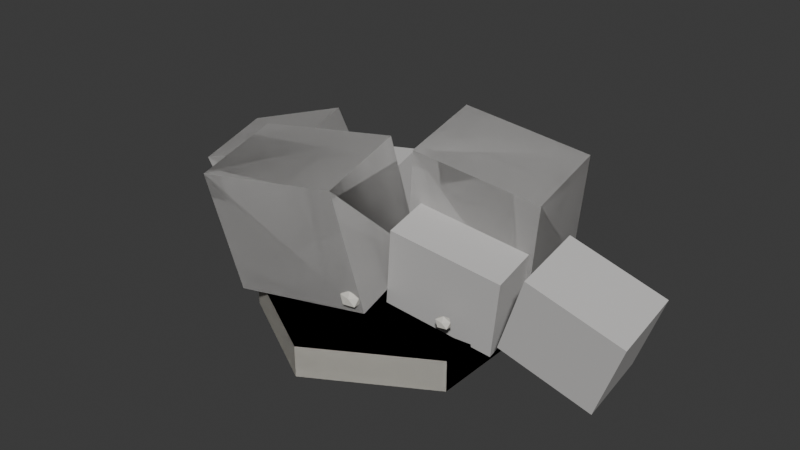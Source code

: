 # Source: COASTAL_ROCK_CLUSTER_001_v001.blend  (saved by Blender 4.2.68; exported with 4.5.12 LTS)
import bpy
from mathutils import Matrix  # noqa: F401  (used for matrix-valued properties, if any)

bpy.ops.wm.read_factory_settings(use_empty=True)
scene = bpy.context.scene
scene.name = 'Scene'

# ---- collections
col_coastal_rock_cluster_001 = bpy.data.collections.new('COASTAL_ROCK_CLUSTER_001'); scene.collection.children.link(col_coastal_rock_cluster_001)
col_lod_close = bpy.data.collections.new('LOD_CLOSE'); col_coastal_rock_cluster_001.children.link(col_lod_close)
col_lod_gameplay = bpy.data.collections.new('LOD_GAMEPLAY'); col_coastal_rock_cluster_001.children.link(col_lod_gameplay)
col_lod_map = bpy.data.collections.new('LOD_MAP'); col_coastal_rock_cluster_001.children.link(col_lod_map)

# ---- materials (node trees are filled in below, after node groups)
mat_coastal_rock_cluster_001_material_edge = bpy.data.materials.new('COASTAL_ROCK_CLUSTER_001_MATERIAL_EDGE')
mat_coastal_rock_cluster_001_material_edge.diffuse_color = (0.7, 0.68, 0.62, 1.0)
mat_coastal_rock_cluster_001_material_edge.roughness = 0.92
mat_coastal_rock_cluster_001_material_stone = bpy.data.materials.new('COASTAL_ROCK_CLUSTER_001_MATERIAL_STONE')
mat_coastal_rock_cluster_001_material_stone.diffuse_color = (0.58, 0.57, 0.56, 1.0)
mat_coastal_rock_cluster_001_material_stone.roughness = 0.92

# ---- material node trees

# ---- world
world_world = bpy.data.worlds.new('World'); scene.world = world_world
world_world.use_nodes = True; world_world.node_tree.nodes.clear()
_N = world_world.node_tree.nodes; _L = world_world.node_tree.links
n0 = _N.new('ShaderNodeOutputWorld'); n0.name = 'World Output'; n0.location = (300, 300)
n1 = _N.new('ShaderNodeBackground'); n1.name = 'Background'; n1.location = (10, 300)
n1.inputs[0].default_value = (0.05088, 0.05088, 0.05088, 1.0)
_L.new(n1.outputs[0], n0.inputs[0])
n0.is_active_output = True
world_world.color = (0.05088, 0.05088, 0.05088)
world_world.sun_shadow_jitter_overblur = 0.0

# ---- meshes
me_coastal_rock_cluster_001_lod_close_ground_socket_mesh = bpy.data.meshes.new('COASTAL_ROCK_CLUSTER_001_LOD_CLOSE_GROUND_SOCKET_MESH')
me_coastal_rock_cluster_001_lod_close_ground_socket_mesh.from_pydata([(0.0, 0.34, -0.04), (0.0, 0.34, 0.04), (0.2944, 0.17, -0.04), (0.2944, 0.17, 0.04), (0.2944, -0.17, -0.04), (0.2944, -0.17, 0.04), (0.0, -0.34, -0.04), (0.0, -0.34, 0.04), (-0.2944, -0.17, -0.04), (-0.2944, -0.17, 0.04), (-0.2944, 0.17, -0.04), (-0.2944, 0.17, 0.04)], [], [(0, 1, 3, 2), (2, 3, 5, 4), (4, 5, 7, 6), (6, 7, 9, 8), (3, 1, 11, 9, 7, 5), (8, 9, 11, 10), (10, 11, 1, 0), (0, 2, 4, 6, 8, 10)])
_uv = me_coastal_rock_cluster_001_lod_close_ground_socket_mesh.uv_layers.new(name='UVMap')
_uv.uv.foreach_set('vector', [1.0, 0.5, 1.0, 1.0, 0.8333, 1.0, 0.8333, 0.5, 0.8333, 0.5, 0.8333, 1.0, 0.6667, 1.0, 0.6667, 0.5, 0.6667, 0.5, 0.6667, 1.0, 0.5, 1.0, 0.5, 0.5, 0.5, 0.5, 0.5, 1.0, 0.3333, 1.0, 0.3333, 0.5, 0.4578, 0.37, 0.25, 0.49, 0.04215, 0.37, 0.04215, 0.13, 0.25, 0.01, 0.4578, 0.13, 0.3333, 0.5, 0.3333, 1.0, 0.1667, 1.0, 0.1667, 0.5, 0.1667, 0.5, 0.1667, 1.0, -8.941e-08, 1.0, -8.941e-08, 0.5, 0.75, 0.49, 0.9578, 0.37, 0.9578, 0.13, 0.75, 0.01, 0.5422, 0.13, 0.5422, 0.37])
me_coastal_rock_cluster_001_lod_close_ground_socket_mesh.materials.append(mat_coastal_rock_cluster_001_material_edge)
me_coastal_rock_cluster_001_lod_close_ground_socket_mesh.update()
me_coastal_rock_cluster_001_lod_close_core_001_mesh = bpy.data.meshes.new('COASTAL_ROCK_CLUSTER_001_LOD_CLOSE_CORE_001_MESH')
me_coastal_rock_cluster_001_lod_close_core_001_mesh.from_pydata([(-0.5, -0.5, -0.5), (-0.5, -0.5, 0.5), (-0.5, 0.5, -0.5), (-0.5, 0.5, 0.5), (0.5, -0.5, -0.5), (0.5, -0.5, 0.5), (0.5, 0.5, -0.5), (0.5, 0.5, 0.5)], [], [(0, 1, 3, 2), (2, 3, 7, 6), (6, 7, 5, 4), (4, 5, 1, 0), (2, 6, 4, 0), (7, 3, 1, 5)])
_uv = me_coastal_rock_cluster_001_lod_close_core_001_mesh.uv_layers.new(name='UVMap')
_uv.uv.foreach_set('vector', [0.375, 0.0, 0.625, 0.0, 0.625, 0.25, 0.375, 0.25, 0.375, 0.25, 0.625, 0.25, 0.625, 0.5, 0.375, 0.5, 0.375, 0.5, 0.625, 0.5, 0.625, 0.75, 0.375, 0.75, 0.375, 0.75, 0.625, 0.75, 0.625, 1.0, 0.375, 1.0, 0.125, 0.5, 0.375, 0.5, 0.375, 0.75, 0.125, 0.75, 0.625, 0.5, 0.875, 0.5, 0.875, 0.75, 0.625, 0.75])
me_coastal_rock_cluster_001_lod_close_core_001_mesh.materials.append(mat_coastal_rock_cluster_001_material_stone)
me_coastal_rock_cluster_001_lod_close_core_001_mesh.update()
me_coastal_rock_cluster_001_lod_close_core_002_mesh = bpy.data.meshes.new('COASTAL_ROCK_CLUSTER_001_LOD_CLOSE_CORE_002_MESH')
me_coastal_rock_cluster_001_lod_close_core_002_mesh.from_pydata([(-0.5, -0.5, -0.5), (-0.5, -0.5, 0.5), (-0.5, 0.5, -0.5), (-0.5, 0.5, 0.5), (0.5, -0.5, -0.5), (0.5, -0.5, 0.5), (0.5, 0.5, -0.5), (0.5, 0.5, 0.5)], [], [(0, 1, 3, 2), (2, 3, 7, 6), (6, 7, 5, 4), (4, 5, 1, 0), (2, 6, 4, 0), (7, 3, 1, 5)])
_uv = me_coastal_rock_cluster_001_lod_close_core_002_mesh.uv_layers.new(name='UVMap')
_uv.uv.foreach_set('vector', [0.375, 0.0, 0.625, 0.0, 0.625, 0.25, 0.375, 0.25, 0.375, 0.25, 0.625, 0.25, 0.625, 0.5, 0.375, 0.5, 0.375, 0.5, 0.625, 0.5, 0.625, 0.75, 0.375, 0.75, 0.375, 0.75, 0.625, 0.75, 0.625, 1.0, 0.375, 1.0, 0.125, 0.5, 0.375, 0.5, 0.375, 0.75, 0.125, 0.75, 0.625, 0.5, 0.875, 0.5, 0.875, 0.75, 0.625, 0.75])
me_coastal_rock_cluster_001_lod_close_core_002_mesh.materials.append(mat_coastal_rock_cluster_001_material_stone)
me_coastal_rock_cluster_001_lod_close_core_002_mesh.update()
me_coastal_rock_cluster_001_lod_close_core_003_mesh = bpy.data.meshes.new('COASTAL_ROCK_CLUSTER_001_LOD_CLOSE_CORE_003_MESH')
me_coastal_rock_cluster_001_lod_close_core_003_mesh.from_pydata([(-0.5, -0.5, -0.5), (-0.5, -0.5, 0.5), (-0.5, 0.5, -0.5), (-0.5, 0.5, 0.5), (0.5, -0.5, -0.5), (0.5, -0.5, 0.5), (0.5, 0.5, -0.5), (0.5, 0.5, 0.5)], [], [(0, 1, 3, 2), (2, 3, 7, 6), (6, 7, 5, 4), (4, 5, 1, 0), (2, 6, 4, 0), (7, 3, 1, 5)])
_uv = me_coastal_rock_cluster_001_lod_close_core_003_mesh.uv_layers.new(name='UVMap')
_uv.uv.foreach_set('vector', [0.375, 0.0, 0.625, 0.0, 0.625, 0.25, 0.375, 0.25, 0.375, 0.25, 0.625, 0.25, 0.625, 0.5, 0.375, 0.5, 0.375, 0.5, 0.625, 0.5, 0.625, 0.75, 0.375, 0.75, 0.375, 0.75, 0.625, 0.75, 0.625, 1.0, 0.375, 1.0, 0.125, 0.5, 0.375, 0.5, 0.375, 0.75, 0.125, 0.75, 0.625, 0.5, 0.875, 0.5, 0.875, 0.75, 0.625, 0.75])
me_coastal_rock_cluster_001_lod_close_core_003_mesh.materials.append(mat_coastal_rock_cluster_001_material_stone)
me_coastal_rock_cluster_001_lod_close_core_003_mesh.update()
me_coastal_rock_cluster_001_lod_close_core_004_mesh = bpy.data.meshes.new('COASTAL_ROCK_CLUSTER_001_LOD_CLOSE_CORE_004_MESH')
me_coastal_rock_cluster_001_lod_close_core_004_mesh.from_pydata([(-0.5, -0.5, -0.5), (-0.5, -0.5, 0.5), (-0.5, 0.5, -0.5), (-0.5, 0.5, 0.5), (0.5, -0.5, -0.5), (0.5, -0.5, 0.5), (0.5, 0.5, -0.5), (0.5, 0.5, 0.5)], [], [(0, 1, 3, 2), (2, 3, 7, 6), (6, 7, 5, 4), (4, 5, 1, 0), (2, 6, 4, 0), (7, 3, 1, 5)])
_uv = me_coastal_rock_cluster_001_lod_close_core_004_mesh.uv_layers.new(name='UVMap')
_uv.uv.foreach_set('vector', [0.375, 0.0, 0.625, 0.0, 0.625, 0.25, 0.375, 0.25, 0.375, 0.25, 0.625, 0.25, 0.625, 0.5, 0.375, 0.5, 0.375, 0.5, 0.625, 0.5, 0.625, 0.75, 0.375, 0.75, 0.375, 0.75, 0.625, 0.75, 0.625, 1.0, 0.375, 1.0, 0.125, 0.5, 0.375, 0.5, 0.375, 0.75, 0.125, 0.75, 0.625, 0.5, 0.875, 0.5, 0.875, 0.75, 0.625, 0.75])
me_coastal_rock_cluster_001_lod_close_core_004_mesh.materials.append(mat_coastal_rock_cluster_001_material_stone)
me_coastal_rock_cluster_001_lod_close_core_004_mesh.update()
me_coastal_rock_cluster_001_lod_close_detail_001_mesh = bpy.data.meshes.new('COASTAL_ROCK_CLUSTER_001_LOD_CLOSE_DETAIL_001_MESH')
me_coastal_rock_cluster_001_lod_close_detail_001_mesh.from_pydata([(0.0, 0.0, -0.18), (0.1302, -0.09463, -0.0805), (-0.04975, -0.1531, -0.0805), (-0.161, 0.0, -0.0805), (-0.04975, 0.1531, -0.0805), (0.1302, 0.09463, -0.0805), (0.04975, -0.1531, 0.0805), (-0.1302, -0.09463, 0.0805), (-0.1302, 0.09463, 0.0805), (0.04975, 0.1531, 0.0805), (0.161, 0.0, 0.0805), (0.0, 0.0, 0.18)], [], [(0, 1, 2), (1, 0, 5), (0, 2, 3), (0, 3, 4), (0, 4, 5), (1, 5, 10), (2, 1, 6), (3, 2, 7), (4, 3, 8), (5, 4, 9), (1, 10, 6), (2, 6, 7), (3, 7, 8), (4, 8, 9), (5, 9, 10), (6, 10, 11), (7, 6, 11), (8, 7, 11), (9, 8, 11), (10, 9, 11)])
_uv = me_coastal_rock_cluster_001_lod_close_detail_001_mesh.uv_layers.new(name='UVMap')
_uv.uv.foreach_set('vector', [0.1818, 0.0, 0.2727, 0.1575, 0.09091, 0.1575, 0.2727, 0.1575, 0.3636, 0.0, 0.4545, 0.1575, 0.9091, 0.0, 1.0, 0.1575, 0.8182, 0.1575, 0.7273, 0.0, 0.8182, 0.1575, 0.6364, 0.1575, 0.5455, 0.0, 0.6364, 0.1575, 0.4545, 0.1575, 0.2727, 0.1575, 0.4545, 0.1575, 0.3636, 0.3149, 0.09091, 0.1575, 0.2727, 0.1575, 0.1818, 0.3149, 0.8182, 0.1575, 1.0, 0.1575, 0.9091, 0.3149, 0.6364, 0.1575, 0.8182, 0.1575, 0.7273, 0.3149, 0.4545, 0.1575, 0.6364, 0.1575, 0.5455, 0.3149, 0.2727, 0.1575, 0.3636, 0.3149, 0.1818, 0.3149, 0.09091, 0.1575, 0.1818, 0.3149, 0.0, 0.3149, 0.8182, 0.1575, 0.9091, 0.3149, 0.7273, 0.3149, 0.6364, 0.1575, 0.7273, 0.3149, 0.5455, 0.3149, 0.4545, 0.1575, 0.5455, 0.3149, 0.3636, 0.3149, 0.1818, 0.3149, 0.3636, 0.3149, 0.2727, 0.4724, 0.0, 0.3149, 0.1818, 0.3149, 0.09091, 0.4724, 0.7273, 0.3149, 0.9091, 0.3149, 0.8182, 0.4724, 0.5455, 0.3149, 0.7273, 0.3149, 0.6364, 0.4724, 0.3636, 0.3149, 0.5455, 0.3149, 0.4545, 0.4724])
me_coastal_rock_cluster_001_lod_close_detail_001_mesh.materials.append(mat_coastal_rock_cluster_001_material_edge)
me_coastal_rock_cluster_001_lod_close_detail_001_mesh.update()
me_coastal_rock_cluster_001_lod_close_detail_002_mesh = bpy.data.meshes.new('COASTAL_ROCK_CLUSTER_001_LOD_CLOSE_DETAIL_002_MESH')
me_coastal_rock_cluster_001_lod_close_detail_002_mesh.from_pydata([(0.0, 0.0, -0.18), (0.1302, -0.09463, -0.0805), (-0.04975, -0.1531, -0.0805), (-0.161, 0.0, -0.0805), (-0.04975, 0.1531, -0.0805), (0.1302, 0.09463, -0.0805), (0.04975, -0.1531, 0.0805), (-0.1302, -0.09463, 0.0805), (-0.1302, 0.09463, 0.0805), (0.04975, 0.1531, 0.0805), (0.161, 0.0, 0.0805), (0.0, 0.0, 0.18)], [], [(0, 1, 2), (1, 0, 5), (0, 2, 3), (0, 3, 4), (0, 4, 5), (1, 5, 10), (2, 1, 6), (3, 2, 7), (4, 3, 8), (5, 4, 9), (1, 10, 6), (2, 6, 7), (3, 7, 8), (4, 8, 9), (5, 9, 10), (6, 10, 11), (7, 6, 11), (8, 7, 11), (9, 8, 11), (10, 9, 11)])
_uv = me_coastal_rock_cluster_001_lod_close_detail_002_mesh.uv_layers.new(name='UVMap')
_uv.uv.foreach_set('vector', [0.1818, 0.0, 0.2727, 0.1575, 0.09091, 0.1575, 0.2727, 0.1575, 0.3636, 0.0, 0.4545, 0.1575, 0.9091, 0.0, 1.0, 0.1575, 0.8182, 0.1575, 0.7273, 0.0, 0.8182, 0.1575, 0.6364, 0.1575, 0.5455, 0.0, 0.6364, 0.1575, 0.4545, 0.1575, 0.2727, 0.1575, 0.4545, 0.1575, 0.3636, 0.3149, 0.09091, 0.1575, 0.2727, 0.1575, 0.1818, 0.3149, 0.8182, 0.1575, 1.0, 0.1575, 0.9091, 0.3149, 0.6364, 0.1575, 0.8182, 0.1575, 0.7273, 0.3149, 0.4545, 0.1575, 0.6364, 0.1575, 0.5455, 0.3149, 0.2727, 0.1575, 0.3636, 0.3149, 0.1818, 0.3149, 0.09091, 0.1575, 0.1818, 0.3149, 0.0, 0.3149, 0.8182, 0.1575, 0.9091, 0.3149, 0.7273, 0.3149, 0.6364, 0.1575, 0.7273, 0.3149, 0.5455, 0.3149, 0.4545, 0.1575, 0.5455, 0.3149, 0.3636, 0.3149, 0.1818, 0.3149, 0.3636, 0.3149, 0.2727, 0.4724, 0.0, 0.3149, 0.1818, 0.3149, 0.09091, 0.4724, 0.7273, 0.3149, 0.9091, 0.3149, 0.8182, 0.4724, 0.5455, 0.3149, 0.7273, 0.3149, 0.6364, 0.4724, 0.3636, 0.3149, 0.5455, 0.3149, 0.4545, 0.4724])
me_coastal_rock_cluster_001_lod_close_detail_002_mesh.materials.append(mat_coastal_rock_cluster_001_material_edge)
me_coastal_rock_cluster_001_lod_close_detail_002_mesh.update()
me_coastal_rock_cluster_001_lod_close_detail_003_mesh = bpy.data.meshes.new('COASTAL_ROCK_CLUSTER_001_LOD_CLOSE_DETAIL_003_MESH')
me_coastal_rock_cluster_001_lod_close_detail_003_mesh.from_pydata([(0.0, 0.0, -0.18), (0.1302, -0.09463, -0.0805), (-0.04975, -0.1531, -0.0805), (-0.161, 0.0, -0.0805), (-0.04975, 0.1531, -0.0805), (0.1302, 0.09463, -0.0805), (0.04975, -0.1531, 0.0805), (-0.1302, -0.09463, 0.0805), (-0.1302, 0.09463, 0.0805), (0.04975, 0.1531, 0.0805), (0.161, 0.0, 0.0805), (0.0, 0.0, 0.18)], [], [(0, 1, 2), (1, 0, 5), (0, 2, 3), (0, 3, 4), (0, 4, 5), (1, 5, 10), (2, 1, 6), (3, 2, 7), (4, 3, 8), (5, 4, 9), (1, 10, 6), (2, 6, 7), (3, 7, 8), (4, 8, 9), (5, 9, 10), (6, 10, 11), (7, 6, 11), (8, 7, 11), (9, 8, 11), (10, 9, 11)])
_uv = me_coastal_rock_cluster_001_lod_close_detail_003_mesh.uv_layers.new(name='UVMap')
_uv.uv.foreach_set('vector', [0.1818, 0.0, 0.2727, 0.1575, 0.09091, 0.1575, 0.2727, 0.1575, 0.3636, 0.0, 0.4545, 0.1575, 0.9091, 0.0, 1.0, 0.1575, 0.8182, 0.1575, 0.7273, 0.0, 0.8182, 0.1575, 0.6364, 0.1575, 0.5455, 0.0, 0.6364, 0.1575, 0.4545, 0.1575, 0.2727, 0.1575, 0.4545, 0.1575, 0.3636, 0.3149, 0.09091, 0.1575, 0.2727, 0.1575, 0.1818, 0.3149, 0.8182, 0.1575, 1.0, 0.1575, 0.9091, 0.3149, 0.6364, 0.1575, 0.8182, 0.1575, 0.7273, 0.3149, 0.4545, 0.1575, 0.6364, 0.1575, 0.5455, 0.3149, 0.2727, 0.1575, 0.3636, 0.3149, 0.1818, 0.3149, 0.09091, 0.1575, 0.1818, 0.3149, 0.0, 0.3149, 0.8182, 0.1575, 0.9091, 0.3149, 0.7273, 0.3149, 0.6364, 0.1575, 0.7273, 0.3149, 0.5455, 0.3149, 0.4545, 0.1575, 0.5455, 0.3149, 0.3636, 0.3149, 0.1818, 0.3149, 0.3636, 0.3149, 0.2727, 0.4724, 0.0, 0.3149, 0.1818, 0.3149, 0.09091, 0.4724, 0.7273, 0.3149, 0.9091, 0.3149, 0.8182, 0.4724, 0.5455, 0.3149, 0.7273, 0.3149, 0.6364, 0.4724, 0.3636, 0.3149, 0.5455, 0.3149, 0.4545, 0.4724])
me_coastal_rock_cluster_001_lod_close_detail_003_mesh.materials.append(mat_coastal_rock_cluster_001_material_edge)
me_coastal_rock_cluster_001_lod_close_detail_003_mesh.update()
me_coastal_rock_cluster_001_lod_close_identity_anchor_mesh = bpy.data.meshes.new('COASTAL_ROCK_CLUSTER_001_LOD_CLOSE_IDENTITY_ANCHOR_MESH')
me_coastal_rock_cluster_001_lod_close_identity_anchor_mesh.from_pydata([(0.0, 0.0, 0.0), (1e-06, 0.0, 0.0), (0.0, 1e-06, 0.0)], [], [(0, 1, 2)])
me_coastal_rock_cluster_001_lod_close_identity_anchor_mesh.update()
me_coastal_rock_cluster_001_lod_gameplay_ground_socket_mesh = bpy.data.meshes.new('COASTAL_ROCK_CLUSTER_001_LOD_GAMEPLAY_GROUND_SOCKET_MESH')
me_coastal_rock_cluster_001_lod_gameplay_ground_socket_mesh.from_pydata([(0.0, 0.34, -0.04), (0.0, 0.34, 0.04), (0.2944, 0.17, -0.04), (0.2944, 0.17, 0.04), (0.2944, -0.17, -0.04), (0.2944, -0.17, 0.04), (0.0, -0.34, -0.04), (0.0, -0.34, 0.04), (-0.2944, -0.17, -0.04), (-0.2944, -0.17, 0.04), (-0.2944, 0.17, -0.04), (-0.2944, 0.17, 0.04)], [], [(0, 1, 3, 2), (2, 3, 5, 4), (4, 5, 7, 6), (6, 7, 9, 8), (3, 1, 11, 9, 7, 5), (8, 9, 11, 10), (10, 11, 1, 0), (0, 2, 4, 6, 8, 10)])
_uv = me_coastal_rock_cluster_001_lod_gameplay_ground_socket_mesh.uv_layers.new(name='UVMap')
_uv.uv.foreach_set('vector', [1.0, 0.5, 1.0, 1.0, 0.8333, 1.0, 0.8333, 0.5, 0.8333, 0.5, 0.8333, 1.0, 0.6667, 1.0, 0.6667, 0.5, 0.6667, 0.5, 0.6667, 1.0, 0.5, 1.0, 0.5, 0.5, 0.5, 0.5, 0.5, 1.0, 0.3333, 1.0, 0.3333, 0.5, 0.4578, 0.37, 0.25, 0.49, 0.04215, 0.37, 0.04215, 0.13, 0.25, 0.01, 0.4578, 0.13, 0.3333, 0.5, 0.3333, 1.0, 0.1667, 1.0, 0.1667, 0.5, 0.1667, 0.5, 0.1667, 1.0, -8.941e-08, 1.0, -8.941e-08, 0.5, 0.75, 0.49, 0.9578, 0.37, 0.9578, 0.13, 0.75, 0.01, 0.5422, 0.13, 0.5422, 0.37])
me_coastal_rock_cluster_001_lod_gameplay_ground_socket_mesh.materials.append(mat_coastal_rock_cluster_001_material_edge)
me_coastal_rock_cluster_001_lod_gameplay_ground_socket_mesh.update()
me_coastal_rock_cluster_001_lod_gameplay_core_001_mesh = bpy.data.meshes.new('COASTAL_ROCK_CLUSTER_001_LOD_GAMEPLAY_CORE_001_MESH')
me_coastal_rock_cluster_001_lod_gameplay_core_001_mesh.from_pydata([(-0.5, -0.5, -0.5), (-0.5, -0.5, 0.5), (-0.5, 0.5, -0.5), (-0.5, 0.5, 0.5), (0.5, -0.5, -0.5), (0.5, -0.5, 0.5), (0.5, 0.5, -0.5), (0.5, 0.5, 0.5)], [], [(0, 1, 3, 2), (2, 3, 7, 6), (6, 7, 5, 4), (4, 5, 1, 0), (2, 6, 4, 0), (7, 3, 1, 5)])
_uv = me_coastal_rock_cluster_001_lod_gameplay_core_001_mesh.uv_layers.new(name='UVMap')
_uv.uv.foreach_set('vector', [0.375, 0.0, 0.625, 0.0, 0.625, 0.25, 0.375, 0.25, 0.375, 0.25, 0.625, 0.25, 0.625, 0.5, 0.375, 0.5, 0.375, 0.5, 0.625, 0.5, 0.625, 0.75, 0.375, 0.75, 0.375, 0.75, 0.625, 0.75, 0.625, 1.0, 0.375, 1.0, 0.125, 0.5, 0.375, 0.5, 0.375, 0.75, 0.125, 0.75, 0.625, 0.5, 0.875, 0.5, 0.875, 0.75, 0.625, 0.75])
me_coastal_rock_cluster_001_lod_gameplay_core_001_mesh.materials.append(mat_coastal_rock_cluster_001_material_stone)
me_coastal_rock_cluster_001_lod_gameplay_core_001_mesh.update()
me_coastal_rock_cluster_001_lod_gameplay_core_002_mesh = bpy.data.meshes.new('COASTAL_ROCK_CLUSTER_001_LOD_GAMEPLAY_CORE_002_MESH')
me_coastal_rock_cluster_001_lod_gameplay_core_002_mesh.from_pydata([(-0.5, -0.5, -0.5), (-0.5, -0.5, 0.5), (-0.5, 0.5, -0.5), (-0.5, 0.5, 0.5), (0.5, -0.5, -0.5), (0.5, -0.5, 0.5), (0.5, 0.5, -0.5), (0.5, 0.5, 0.5)], [], [(0, 1, 3, 2), (2, 3, 7, 6), (6, 7, 5, 4), (4, 5, 1, 0), (2, 6, 4, 0), (7, 3, 1, 5)])
_uv = me_coastal_rock_cluster_001_lod_gameplay_core_002_mesh.uv_layers.new(name='UVMap')
_uv.uv.foreach_set('vector', [0.375, 0.0, 0.625, 0.0, 0.625, 0.25, 0.375, 0.25, 0.375, 0.25, 0.625, 0.25, 0.625, 0.5, 0.375, 0.5, 0.375, 0.5, 0.625, 0.5, 0.625, 0.75, 0.375, 0.75, 0.375, 0.75, 0.625, 0.75, 0.625, 1.0, 0.375, 1.0, 0.125, 0.5, 0.375, 0.5, 0.375, 0.75, 0.125, 0.75, 0.625, 0.5, 0.875, 0.5, 0.875, 0.75, 0.625, 0.75])
me_coastal_rock_cluster_001_lod_gameplay_core_002_mesh.materials.append(mat_coastal_rock_cluster_001_material_stone)
me_coastal_rock_cluster_001_lod_gameplay_core_002_mesh.update()
me_coastal_rock_cluster_001_lod_gameplay_core_003_mesh = bpy.data.meshes.new('COASTAL_ROCK_CLUSTER_001_LOD_GAMEPLAY_CORE_003_MESH')
me_coastal_rock_cluster_001_lod_gameplay_core_003_mesh.from_pydata([(-0.5, -0.5, -0.5), (-0.5, -0.5, 0.5), (-0.5, 0.5, -0.5), (-0.5, 0.5, 0.5), (0.5, -0.5, -0.5), (0.5, -0.5, 0.5), (0.5, 0.5, -0.5), (0.5, 0.5, 0.5)], [], [(0, 1, 3, 2), (2, 3, 7, 6), (6, 7, 5, 4), (4, 5, 1, 0), (2, 6, 4, 0), (7, 3, 1, 5)])
_uv = me_coastal_rock_cluster_001_lod_gameplay_core_003_mesh.uv_layers.new(name='UVMap')
_uv.uv.foreach_set('vector', [0.375, 0.0, 0.625, 0.0, 0.625, 0.25, 0.375, 0.25, 0.375, 0.25, 0.625, 0.25, 0.625, 0.5, 0.375, 0.5, 0.375, 0.5, 0.625, 0.5, 0.625, 0.75, 0.375, 0.75, 0.375, 0.75, 0.625, 0.75, 0.625, 1.0, 0.375, 1.0, 0.125, 0.5, 0.375, 0.5, 0.375, 0.75, 0.125, 0.75, 0.625, 0.5, 0.875, 0.5, 0.875, 0.75, 0.625, 0.75])
me_coastal_rock_cluster_001_lod_gameplay_core_003_mesh.materials.append(mat_coastal_rock_cluster_001_material_stone)
me_coastal_rock_cluster_001_lod_gameplay_core_003_mesh.update()
me_coastal_rock_cluster_001_lod_gameplay_detail_001_mesh = bpy.data.meshes.new('COASTAL_ROCK_CLUSTER_001_LOD_GAMEPLAY_DETAIL_001_MESH')
me_coastal_rock_cluster_001_lod_gameplay_detail_001_mesh.from_pydata([(0.0, 0.0, -0.18), (0.1302, -0.09463, -0.0805), (-0.04975, -0.1531, -0.0805), (-0.161, 0.0, -0.0805), (-0.04975, 0.1531, -0.0805), (0.1302, 0.09463, -0.0805), (0.04975, -0.1531, 0.0805), (-0.1302, -0.09463, 0.0805), (-0.1302, 0.09463, 0.0805), (0.04975, 0.1531, 0.0805), (0.161, 0.0, 0.0805), (0.0, 0.0, 0.18)], [], [(0, 1, 2), (1, 0, 5), (0, 2, 3), (0, 3, 4), (0, 4, 5), (1, 5, 10), (2, 1, 6), (3, 2, 7), (4, 3, 8), (5, 4, 9), (1, 10, 6), (2, 6, 7), (3, 7, 8), (4, 8, 9), (5, 9, 10), (6, 10, 11), (7, 6, 11), (8, 7, 11), (9, 8, 11), (10, 9, 11)])
_uv = me_coastal_rock_cluster_001_lod_gameplay_detail_001_mesh.uv_layers.new(name='UVMap')
_uv.uv.foreach_set('vector', [0.1818, 0.0, 0.2727, 0.1575, 0.09091, 0.1575, 0.2727, 0.1575, 0.3636, 0.0, 0.4545, 0.1575, 0.9091, 0.0, 1.0, 0.1575, 0.8182, 0.1575, 0.7273, 0.0, 0.8182, 0.1575, 0.6364, 0.1575, 0.5455, 0.0, 0.6364, 0.1575, 0.4545, 0.1575, 0.2727, 0.1575, 0.4545, 0.1575, 0.3636, 0.3149, 0.09091, 0.1575, 0.2727, 0.1575, 0.1818, 0.3149, 0.8182, 0.1575, 1.0, 0.1575, 0.9091, 0.3149, 0.6364, 0.1575, 0.8182, 0.1575, 0.7273, 0.3149, 0.4545, 0.1575, 0.6364, 0.1575, 0.5455, 0.3149, 0.2727, 0.1575, 0.3636, 0.3149, 0.1818, 0.3149, 0.09091, 0.1575, 0.1818, 0.3149, 0.0, 0.3149, 0.8182, 0.1575, 0.9091, 0.3149, 0.7273, 0.3149, 0.6364, 0.1575, 0.7273, 0.3149, 0.5455, 0.3149, 0.4545, 0.1575, 0.5455, 0.3149, 0.3636, 0.3149, 0.1818, 0.3149, 0.3636, 0.3149, 0.2727, 0.4724, 0.0, 0.3149, 0.1818, 0.3149, 0.09091, 0.4724, 0.7273, 0.3149, 0.9091, 0.3149, 0.8182, 0.4724, 0.5455, 0.3149, 0.7273, 0.3149, 0.6364, 0.4724, 0.3636, 0.3149, 0.5455, 0.3149, 0.4545, 0.4724])
me_coastal_rock_cluster_001_lod_gameplay_detail_001_mesh.materials.append(mat_coastal_rock_cluster_001_material_edge)
me_coastal_rock_cluster_001_lod_gameplay_detail_001_mesh.update()
me_coastal_rock_cluster_001_lod_gameplay_detail_002_mesh = bpy.data.meshes.new('COASTAL_ROCK_CLUSTER_001_LOD_GAMEPLAY_DETAIL_002_MESH')
me_coastal_rock_cluster_001_lod_gameplay_detail_002_mesh.from_pydata([(0.0, 0.0, -0.18), (0.1302, -0.09463, -0.0805), (-0.04975, -0.1531, -0.0805), (-0.161, 0.0, -0.0805), (-0.04975, 0.1531, -0.0805), (0.1302, 0.09463, -0.0805), (0.04975, -0.1531, 0.0805), (-0.1302, -0.09463, 0.0805), (-0.1302, 0.09463, 0.0805), (0.04975, 0.1531, 0.0805), (0.161, 0.0, 0.0805), (0.0, 0.0, 0.18)], [], [(0, 1, 2), (1, 0, 5), (0, 2, 3), (0, 3, 4), (0, 4, 5), (1, 5, 10), (2, 1, 6), (3, 2, 7), (4, 3, 8), (5, 4, 9), (1, 10, 6), (2, 6, 7), (3, 7, 8), (4, 8, 9), (5, 9, 10), (6, 10, 11), (7, 6, 11), (8, 7, 11), (9, 8, 11), (10, 9, 11)])
_uv = me_coastal_rock_cluster_001_lod_gameplay_detail_002_mesh.uv_layers.new(name='UVMap')
_uv.uv.foreach_set('vector', [0.1818, 0.0, 0.2727, 0.1575, 0.09091, 0.1575, 0.2727, 0.1575, 0.3636, 0.0, 0.4545, 0.1575, 0.9091, 0.0, 1.0, 0.1575, 0.8182, 0.1575, 0.7273, 0.0, 0.8182, 0.1575, 0.6364, 0.1575, 0.5455, 0.0, 0.6364, 0.1575, 0.4545, 0.1575, 0.2727, 0.1575, 0.4545, 0.1575, 0.3636, 0.3149, 0.09091, 0.1575, 0.2727, 0.1575, 0.1818, 0.3149, 0.8182, 0.1575, 1.0, 0.1575, 0.9091, 0.3149, 0.6364, 0.1575, 0.8182, 0.1575, 0.7273, 0.3149, 0.4545, 0.1575, 0.6364, 0.1575, 0.5455, 0.3149, 0.2727, 0.1575, 0.3636, 0.3149, 0.1818, 0.3149, 0.09091, 0.1575, 0.1818, 0.3149, 0.0, 0.3149, 0.8182, 0.1575, 0.9091, 0.3149, 0.7273, 0.3149, 0.6364, 0.1575, 0.7273, 0.3149, 0.5455, 0.3149, 0.4545, 0.1575, 0.5455, 0.3149, 0.3636, 0.3149, 0.1818, 0.3149, 0.3636, 0.3149, 0.2727, 0.4724, 0.0, 0.3149, 0.1818, 0.3149, 0.09091, 0.4724, 0.7273, 0.3149, 0.9091, 0.3149, 0.8182, 0.4724, 0.5455, 0.3149, 0.7273, 0.3149, 0.6364, 0.4724, 0.3636, 0.3149, 0.5455, 0.3149, 0.4545, 0.4724])
me_coastal_rock_cluster_001_lod_gameplay_detail_002_mesh.materials.append(mat_coastal_rock_cluster_001_material_edge)
me_coastal_rock_cluster_001_lod_gameplay_detail_002_mesh.update()
me_coastal_rock_cluster_001_lod_gameplay_identity_anchor_mesh = bpy.data.meshes.new('COASTAL_ROCK_CLUSTER_001_LOD_GAMEPLAY_IDENTITY_ANCHOR_MESH')
me_coastal_rock_cluster_001_lod_gameplay_identity_anchor_mesh.from_pydata([(0.0, 0.0, 0.0), (1e-06, 0.0, 0.0), (0.0, 1e-06, 0.0)], [], [(0, 1, 2)])
me_coastal_rock_cluster_001_lod_gameplay_identity_anchor_mesh.update()
me_coastal_rock_cluster_001_lod_map_ground_socket_mesh = bpy.data.meshes.new('COASTAL_ROCK_CLUSTER_001_LOD_MAP_GROUND_SOCKET_MESH')
me_coastal_rock_cluster_001_lod_map_ground_socket_mesh.from_pydata([(0.0, 0.34, -0.04), (0.0, 0.34, 0.04), (0.2944, 0.17, -0.04), (0.2944, 0.17, 0.04), (0.2944, -0.17, -0.04), (0.2944, -0.17, 0.04), (0.0, -0.34, -0.04), (0.0, -0.34, 0.04), (-0.2944, -0.17, -0.04), (-0.2944, -0.17, 0.04), (-0.2944, 0.17, -0.04), (-0.2944, 0.17, 0.04)], [], [(0, 1, 3, 2), (2, 3, 5, 4), (4, 5, 7, 6), (6, 7, 9, 8), (3, 1, 11, 9, 7, 5), (8, 9, 11, 10), (10, 11, 1, 0), (0, 2, 4, 6, 8, 10)])
_uv = me_coastal_rock_cluster_001_lod_map_ground_socket_mesh.uv_layers.new(name='UVMap')
_uv.uv.foreach_set('vector', [1.0, 0.5, 1.0, 1.0, 0.8333, 1.0, 0.8333, 0.5, 0.8333, 0.5, 0.8333, 1.0, 0.6667, 1.0, 0.6667, 0.5, 0.6667, 0.5, 0.6667, 1.0, 0.5, 1.0, 0.5, 0.5, 0.5, 0.5, 0.5, 1.0, 0.3333, 1.0, 0.3333, 0.5, 0.4578, 0.37, 0.25, 0.49, 0.04215, 0.37, 0.04215, 0.13, 0.25, 0.01, 0.4578, 0.13, 0.3333, 0.5, 0.3333, 1.0, 0.1667, 1.0, 0.1667, 0.5, 0.1667, 0.5, 0.1667, 1.0, -8.941e-08, 1.0, -8.941e-08, 0.5, 0.75, 0.49, 0.9578, 0.37, 0.9578, 0.13, 0.75, 0.01, 0.5422, 0.13, 0.5422, 0.37])
me_coastal_rock_cluster_001_lod_map_ground_socket_mesh.materials.append(mat_coastal_rock_cluster_001_material_edge)
me_coastal_rock_cluster_001_lod_map_ground_socket_mesh.update()
me_coastal_rock_cluster_001_lod_map_core_map_001_mesh = bpy.data.meshes.new('COASTAL_ROCK_CLUSTER_001_LOD_MAP_CORE_MAP_001_MESH')
me_coastal_rock_cluster_001_lod_map_core_map_001_mesh.from_pydata([(-0.5, -0.5, -0.5), (-0.5, -0.5, 0.5), (-0.5, 0.5, -0.5), (-0.5, 0.5, 0.5), (0.5, -0.5, -0.5), (0.5, -0.5, 0.5), (0.5, 0.5, -0.5), (0.5, 0.5, 0.5)], [], [(0, 1, 3, 2), (2, 3, 7, 6), (6, 7, 5, 4), (4, 5, 1, 0), (2, 6, 4, 0), (7, 3, 1, 5)])
_uv = me_coastal_rock_cluster_001_lod_map_core_map_001_mesh.uv_layers.new(name='UVMap')
_uv.uv.foreach_set('vector', [0.375, 0.0, 0.625, 0.0, 0.625, 0.25, 0.375, 0.25, 0.375, 0.25, 0.625, 0.25, 0.625, 0.5, 0.375, 0.5, 0.375, 0.5, 0.625, 0.5, 0.625, 0.75, 0.375, 0.75, 0.375, 0.75, 0.625, 0.75, 0.625, 1.0, 0.375, 1.0, 0.125, 0.5, 0.375, 0.5, 0.375, 0.75, 0.125, 0.75, 0.625, 0.5, 0.875, 0.5, 0.875, 0.75, 0.625, 0.75])
me_coastal_rock_cluster_001_lod_map_core_map_001_mesh.materials.append(mat_coastal_rock_cluster_001_material_stone)
me_coastal_rock_cluster_001_lod_map_core_map_001_mesh.update()
me_coastal_rock_cluster_001_lod_map_core_map_002_mesh = bpy.data.meshes.new('COASTAL_ROCK_CLUSTER_001_LOD_MAP_CORE_MAP_002_MESH')
me_coastal_rock_cluster_001_lod_map_core_map_002_mesh.from_pydata([(-0.5, -0.5, -0.5), (-0.5, -0.5, 0.5), (-0.5, 0.5, -0.5), (-0.5, 0.5, 0.5), (0.5, -0.5, -0.5), (0.5, -0.5, 0.5), (0.5, 0.5, -0.5), (0.5, 0.5, 0.5)], [], [(0, 1, 3, 2), (2, 3, 7, 6), (6, 7, 5, 4), (4, 5, 1, 0), (2, 6, 4, 0), (7, 3, 1, 5)])
_uv = me_coastal_rock_cluster_001_lod_map_core_map_002_mesh.uv_layers.new(name='UVMap')
_uv.uv.foreach_set('vector', [0.375, 0.0, 0.625, 0.0, 0.625, 0.25, 0.375, 0.25, 0.375, 0.25, 0.625, 0.25, 0.625, 0.5, 0.375, 0.5, 0.375, 0.5, 0.625, 0.5, 0.625, 0.75, 0.375, 0.75, 0.375, 0.75, 0.625, 0.75, 0.625, 1.0, 0.375, 1.0, 0.125, 0.5, 0.375, 0.5, 0.375, 0.75, 0.125, 0.75, 0.625, 0.5, 0.875, 0.5, 0.875, 0.75, 0.625, 0.75])
me_coastal_rock_cluster_001_lod_map_core_map_002_mesh.materials.append(mat_coastal_rock_cluster_001_material_stone)
me_coastal_rock_cluster_001_lod_map_core_map_002_mesh.update()
me_coastal_rock_cluster_001_lod_map_detail_001_mesh = bpy.data.meshes.new('COASTAL_ROCK_CLUSTER_001_LOD_MAP_DETAIL_001_MESH')
me_coastal_rock_cluster_001_lod_map_detail_001_mesh.from_pydata([(0.0, 0.0, -0.18), (0.1302, -0.09463, -0.0805), (-0.04975, -0.1531, -0.0805), (-0.161, 0.0, -0.0805), (-0.04975, 0.1531, -0.0805), (0.1302, 0.09463, -0.0805), (0.04975, -0.1531, 0.0805), (-0.1302, -0.09463, 0.0805), (-0.1302, 0.09463, 0.0805), (0.04975, 0.1531, 0.0805), (0.161, 0.0, 0.0805), (0.0, 0.0, 0.18)], [], [(0, 1, 2), (1, 0, 5), (0, 2, 3), (0, 3, 4), (0, 4, 5), (1, 5, 10), (2, 1, 6), (3, 2, 7), (4, 3, 8), (5, 4, 9), (1, 10, 6), (2, 6, 7), (3, 7, 8), (4, 8, 9), (5, 9, 10), (6, 10, 11), (7, 6, 11), (8, 7, 11), (9, 8, 11), (10, 9, 11)])
_uv = me_coastal_rock_cluster_001_lod_map_detail_001_mesh.uv_layers.new(name='UVMap')
_uv.uv.foreach_set('vector', [0.1818, 0.0, 0.2727, 0.1575, 0.09091, 0.1575, 0.2727, 0.1575, 0.3636, 0.0, 0.4545, 0.1575, 0.9091, 0.0, 1.0, 0.1575, 0.8182, 0.1575, 0.7273, 0.0, 0.8182, 0.1575, 0.6364, 0.1575, 0.5455, 0.0, 0.6364, 0.1575, 0.4545, 0.1575, 0.2727, 0.1575, 0.4545, 0.1575, 0.3636, 0.3149, 0.09091, 0.1575, 0.2727, 0.1575, 0.1818, 0.3149, 0.8182, 0.1575, 1.0, 0.1575, 0.9091, 0.3149, 0.6364, 0.1575, 0.8182, 0.1575, 0.7273, 0.3149, 0.4545, 0.1575, 0.6364, 0.1575, 0.5455, 0.3149, 0.2727, 0.1575, 0.3636, 0.3149, 0.1818, 0.3149, 0.09091, 0.1575, 0.1818, 0.3149, 0.0, 0.3149, 0.8182, 0.1575, 0.9091, 0.3149, 0.7273, 0.3149, 0.6364, 0.1575, 0.7273, 0.3149, 0.5455, 0.3149, 0.4545, 0.1575, 0.5455, 0.3149, 0.3636, 0.3149, 0.1818, 0.3149, 0.3636, 0.3149, 0.2727, 0.4724, 0.0, 0.3149, 0.1818, 0.3149, 0.09091, 0.4724, 0.7273, 0.3149, 0.9091, 0.3149, 0.8182, 0.4724, 0.5455, 0.3149, 0.7273, 0.3149, 0.6364, 0.4724, 0.3636, 0.3149, 0.5455, 0.3149, 0.4545, 0.4724])
me_coastal_rock_cluster_001_lod_map_detail_001_mesh.materials.append(mat_coastal_rock_cluster_001_material_edge)
me_coastal_rock_cluster_001_lod_map_detail_001_mesh.update()
me_coastal_rock_cluster_001_lod_map_identity_anchor_mesh = bpy.data.meshes.new('COASTAL_ROCK_CLUSTER_001_LOD_MAP_IDENTITY_ANCHOR_MESH')
me_coastal_rock_cluster_001_lod_map_identity_anchor_mesh.from_pydata([(0.0, 0.0, 0.0), (1e-06, 0.0, 0.0), (0.0, 1e-06, 0.0)], [], [(0, 1, 2)])
me_coastal_rock_cluster_001_lod_map_identity_anchor_mesh.update()

# ---- objects
ob_coastal_rock_cluster_001_lod_close_root = bpy.data.objects.new('COASTAL_ROCK_CLUSTER_001_LOD_CLOSE_ROOT', None)
ob_coastal_rock_cluster_001_lod_close_ground_socket = bpy.data.objects.new('COASTAL_ROCK_CLUSTER_001_LOD_CLOSE_GROUND_SOCKET', me_coastal_rock_cluster_001_lod_close_ground_socket_mesh)
ob_coastal_rock_cluster_001_lod_close_core_001 = bpy.data.objects.new('COASTAL_ROCK_CLUSTER_001_LOD_CLOSE_CORE_001', me_coastal_rock_cluster_001_lod_close_core_001_mesh)
ob_coastal_rock_cluster_001_lod_close_core_002 = bpy.data.objects.new('COASTAL_ROCK_CLUSTER_001_LOD_CLOSE_CORE_002', me_coastal_rock_cluster_001_lod_close_core_002_mesh)
ob_coastal_rock_cluster_001_lod_close_core_003 = bpy.data.objects.new('COASTAL_ROCK_CLUSTER_001_LOD_CLOSE_CORE_003', me_coastal_rock_cluster_001_lod_close_core_003_mesh)
ob_coastal_rock_cluster_001_lod_close_core_004 = bpy.data.objects.new('COASTAL_ROCK_CLUSTER_001_LOD_CLOSE_CORE_004', me_coastal_rock_cluster_001_lod_close_core_004_mesh)
ob_coastal_rock_cluster_001_lod_close_detail_001 = bpy.data.objects.new('COASTAL_ROCK_CLUSTER_001_LOD_CLOSE_DETAIL_001', me_coastal_rock_cluster_001_lod_close_detail_001_mesh)
ob_coastal_rock_cluster_001_lod_close_detail_002 = bpy.data.objects.new('COASTAL_ROCK_CLUSTER_001_LOD_CLOSE_DETAIL_002', me_coastal_rock_cluster_001_lod_close_detail_002_mesh)
ob_coastal_rock_cluster_001_lod_close_detail_003 = bpy.data.objects.new('COASTAL_ROCK_CLUSTER_001_LOD_CLOSE_DETAIL_003', me_coastal_rock_cluster_001_lod_close_detail_003_mesh)
ob_coastal_rock_cluster_001_lod_close_identity_anchor = bpy.data.objects.new('COASTAL_ROCK_CLUSTER_001_LOD_CLOSE_IDENTITY_ANCHOR', me_coastal_rock_cluster_001_lod_close_identity_anchor_mesh)
ob_coastal_rock_cluster_001_lod_gameplay_root = bpy.data.objects.new('COASTAL_ROCK_CLUSTER_001_LOD_GAMEPLAY_ROOT', None)
ob_coastal_rock_cluster_001_lod_gameplay_ground_socket = bpy.data.objects.new('COASTAL_ROCK_CLUSTER_001_LOD_GAMEPLAY_GROUND_SOCKET', me_coastal_rock_cluster_001_lod_gameplay_ground_socket_mesh)
ob_coastal_rock_cluster_001_lod_gameplay_core_001 = bpy.data.objects.new('COASTAL_ROCK_CLUSTER_001_LOD_GAMEPLAY_CORE_001', me_coastal_rock_cluster_001_lod_gameplay_core_001_mesh)
ob_coastal_rock_cluster_001_lod_gameplay_core_002 = bpy.data.objects.new('COASTAL_ROCK_CLUSTER_001_LOD_GAMEPLAY_CORE_002', me_coastal_rock_cluster_001_lod_gameplay_core_002_mesh)
ob_coastal_rock_cluster_001_lod_gameplay_core_003 = bpy.data.objects.new('COASTAL_ROCK_CLUSTER_001_LOD_GAMEPLAY_CORE_003', me_coastal_rock_cluster_001_lod_gameplay_core_003_mesh)
ob_coastal_rock_cluster_001_lod_gameplay_detail_001 = bpy.data.objects.new('COASTAL_ROCK_CLUSTER_001_LOD_GAMEPLAY_DETAIL_001', me_coastal_rock_cluster_001_lod_gameplay_detail_001_mesh)
ob_coastal_rock_cluster_001_lod_gameplay_detail_002 = bpy.data.objects.new('COASTAL_ROCK_CLUSTER_001_LOD_GAMEPLAY_DETAIL_002', me_coastal_rock_cluster_001_lod_gameplay_detail_002_mesh)
ob_coastal_rock_cluster_001_lod_gameplay_identity_anchor = bpy.data.objects.new('COASTAL_ROCK_CLUSTER_001_LOD_GAMEPLAY_IDENTITY_ANCHOR', me_coastal_rock_cluster_001_lod_gameplay_identity_anchor_mesh)
ob_coastal_rock_cluster_001_lod_map_root = bpy.data.objects.new('COASTAL_ROCK_CLUSTER_001_LOD_MAP_ROOT', None)
ob_coastal_rock_cluster_001_lod_map_ground_socket = bpy.data.objects.new('COASTAL_ROCK_CLUSTER_001_LOD_MAP_GROUND_SOCKET', me_coastal_rock_cluster_001_lod_map_ground_socket_mesh)
ob_coastal_rock_cluster_001_lod_map_core_map_001 = bpy.data.objects.new('COASTAL_ROCK_CLUSTER_001_LOD_MAP_CORE_MAP_001', me_coastal_rock_cluster_001_lod_map_core_map_001_mesh)
ob_coastal_rock_cluster_001_lod_map_core_map_002 = bpy.data.objects.new('COASTAL_ROCK_CLUSTER_001_LOD_MAP_CORE_MAP_002', me_coastal_rock_cluster_001_lod_map_core_map_002_mesh)
ob_coastal_rock_cluster_001_lod_map_detail_001 = bpy.data.objects.new('COASTAL_ROCK_CLUSTER_001_LOD_MAP_DETAIL_001', me_coastal_rock_cluster_001_lod_map_detail_001_mesh)
ob_coastal_rock_cluster_001_lod_map_identity_anchor = bpy.data.objects.new('COASTAL_ROCK_CLUSTER_001_LOD_MAP_IDENTITY_ANCHOR', me_coastal_rock_cluster_001_lod_map_identity_anchor_mesh)

# ---- transforms, parenting, visibility, modifiers, constraints
ob_coastal_rock_cluster_001_lod_close_root.location = (0.0, 0.0, 0.0)
ob_coastal_rock_cluster_001_lod_close_ground_socket.parent = ob_coastal_rock_cluster_001_lod_close_root
ob_coastal_rock_cluster_001_lod_close_ground_socket.location = (0.0, 0.0, 0.05)
ob_coastal_rock_cluster_001_lod_close_core_001.parent = ob_coastal_rock_cluster_001_lod_close_root
ob_coastal_rock_cluster_001_lod_close_core_001.location = (-0.46, 0.12, 0.22)
ob_coastal_rock_cluster_001_lod_close_core_001.rotation_euler = (0.1745, -0.3142, 0.1047)
ob_coastal_rock_cluster_001_lod_close_core_001.scale = (0.3, 0.22, 0.24)
ob_coastal_rock_cluster_001_lod_close_core_002.parent = ob_coastal_rock_cluster_001_lod_close_root
ob_coastal_rock_cluster_001_lod_close_core_002.location = (-0.12, -0.14, 0.3)
ob_coastal_rock_cluster_001_lod_close_core_002.rotation_euler = (0.1745, -0.1396, 0.1047)
ob_coastal_rock_cluster_001_lod_close_core_002.scale = (0.36, 0.24, 0.32)
ob_coastal_rock_cluster_001_lod_close_core_003.parent = ob_coastal_rock_cluster_001_lod_close_root
ob_coastal_rock_cluster_001_lod_close_core_003.location = (0.22, 0.1, 0.34)
ob_coastal_rock_cluster_001_lod_close_core_003.rotation_euler = (0.1745, 0.1571, 0.1047)
ob_coastal_rock_cluster_001_lod_close_core_003.scale = (0.32, 0.22, 0.3)
ob_coastal_rock_cluster_001_lod_close_core_004.parent = ob_coastal_rock_cluster_001_lod_close_root
ob_coastal_rock_cluster_001_lod_close_core_004.location = (0.54, -0.04, 0.22)
ob_coastal_rock_cluster_001_lod_close_core_004.rotation_euler = (0.1745, 0.3491, 0.1047)
ob_coastal_rock_cluster_001_lod_close_core_004.scale = (0.24, 0.18, 0.22)
ob_coastal_rock_cluster_001_lod_close_detail_001.parent = ob_coastal_rock_cluster_001_lod_close_root
ob_coastal_rock_cluster_001_lod_close_detail_001.location = (-0.26, 0.24, 0.18)
ob_coastal_rock_cluster_001_lod_close_detail_001.scale = (0.14, 0.1, 0.11)
ob_coastal_rock_cluster_001_lod_close_detail_002.parent = ob_coastal_rock_cluster_001_lod_close_root
ob_coastal_rock_cluster_001_lod_close_detail_002.location = (0.06, -0.22, 0.18)
ob_coastal_rock_cluster_001_lod_close_detail_002.scale = (0.16, 0.1, 0.12)
ob_coastal_rock_cluster_001_lod_close_detail_003.parent = ob_coastal_rock_cluster_001_lod_close_root
ob_coastal_rock_cluster_001_lod_close_detail_003.location = (0.38, 0.18, 0.16)
ob_coastal_rock_cluster_001_lod_close_detail_003.scale = (0.12, 0.1, 0.1)
ob_coastal_rock_cluster_001_lod_close_identity_anchor.parent = ob_coastal_rock_cluster_001_lod_close_root
ob_coastal_rock_cluster_001_lod_close_identity_anchor.location = (0.0, 0.0, 0.0)
ob_coastal_rock_cluster_001_lod_gameplay_root.location = (0.0, 0.0, 0.0)
ob_coastal_rock_cluster_001_lod_gameplay_ground_socket.parent = ob_coastal_rock_cluster_001_lod_gameplay_root
ob_coastal_rock_cluster_001_lod_gameplay_ground_socket.location = (0.0, 0.0, 0.05)
ob_coastal_rock_cluster_001_lod_gameplay_core_001.parent = ob_coastal_rock_cluster_001_lod_gameplay_root
ob_coastal_rock_cluster_001_lod_gameplay_core_001.location = (-0.46, 0.12, 0.22)
ob_coastal_rock_cluster_001_lod_gameplay_core_001.rotation_euler = (0.1745, -0.3142, 0.1047)
ob_coastal_rock_cluster_001_lod_gameplay_core_001.scale = (0.3, 0.22, 0.24)
ob_coastal_rock_cluster_001_lod_gameplay_core_002.parent = ob_coastal_rock_cluster_001_lod_gameplay_root
ob_coastal_rock_cluster_001_lod_gameplay_core_002.location = (-0.12, -0.14, 0.3)
ob_coastal_rock_cluster_001_lod_gameplay_core_002.rotation_euler = (0.1745, -0.1396, 0.1047)
ob_coastal_rock_cluster_001_lod_gameplay_core_002.scale = (0.36, 0.24, 0.32)
ob_coastal_rock_cluster_001_lod_gameplay_core_003.parent = ob_coastal_rock_cluster_001_lod_gameplay_root
ob_coastal_rock_cluster_001_lod_gameplay_core_003.location = (0.22, 0.1, 0.34)
ob_coastal_rock_cluster_001_lod_gameplay_core_003.rotation_euler = (0.1745, 0.1571, 0.1047)
ob_coastal_rock_cluster_001_lod_gameplay_core_003.scale = (0.32, 0.22, 0.3)
ob_coastal_rock_cluster_001_lod_gameplay_detail_001.parent = ob_coastal_rock_cluster_001_lod_gameplay_root
ob_coastal_rock_cluster_001_lod_gameplay_detail_001.location = (-0.18, 0.16, 0.16)
ob_coastal_rock_cluster_001_lod_gameplay_detail_001.scale = (0.12, 0.09, 0.09)
ob_coastal_rock_cluster_001_lod_gameplay_detail_002.parent = ob_coastal_rock_cluster_001_lod_gameplay_root
ob_coastal_rock_cluster_001_lod_gameplay_detail_002.location = (0.26, -0.14, 0.16)
ob_coastal_rock_cluster_001_lod_gameplay_detail_002.scale = (0.12, 0.09, 0.09)
ob_coastal_rock_cluster_001_lod_gameplay_identity_anchor.parent = ob_coastal_rock_cluster_001_lod_gameplay_root
ob_coastal_rock_cluster_001_lod_gameplay_identity_anchor.location = (0.0, 0.0, 0.0)
ob_coastal_rock_cluster_001_lod_map_root.location = (0.0, 0.0, 0.0)
ob_coastal_rock_cluster_001_lod_map_ground_socket.parent = ob_coastal_rock_cluster_001_lod_map_root
ob_coastal_rock_cluster_001_lod_map_ground_socket.location = (0.0, 0.0, 0.05)
ob_coastal_rock_cluster_001_lod_map_core_map_001.parent = ob_coastal_rock_cluster_001_lod_map_root
ob_coastal_rock_cluster_001_lod_map_core_map_001.location = (-0.18, 0.04, 0.24)
ob_coastal_rock_cluster_001_lod_map_core_map_001.rotation_euler = (0.1745, -0.1396, 0.1047)
ob_coastal_rock_cluster_001_lod_map_core_map_001.scale = (0.34, 0.2, 0.24)
ob_coastal_rock_cluster_001_lod_map_core_map_002.parent = ob_coastal_rock_cluster_001_lod_map_root
ob_coastal_rock_cluster_001_lod_map_core_map_002.location = (0.22, -0.02, 0.22)
ob_coastal_rock_cluster_001_lod_map_core_map_002.rotation_euler = (0.1745, 0.1745, 0.1047)
ob_coastal_rock_cluster_001_lod_map_core_map_002.scale = (0.28, 0.18, 0.22)
ob_coastal_rock_cluster_001_lod_map_detail_001.parent = ob_coastal_rock_cluster_001_lod_map_root
ob_coastal_rock_cluster_001_lod_map_detail_001.location = (0.0, 0.08, 0.14)
ob_coastal_rock_cluster_001_lod_map_detail_001.scale = (0.12, 0.08, 0.08)
ob_coastal_rock_cluster_001_lod_map_identity_anchor.parent = ob_coastal_rock_cluster_001_lod_map_root
ob_coastal_rock_cluster_001_lod_map_identity_anchor.location = (0.0, 0.0, 0.0)

# ---- collection membership
col_lod_close.objects.link(ob_coastal_rock_cluster_001_lod_close_root)
col_lod_close.objects.link(ob_coastal_rock_cluster_001_lod_close_ground_socket)
col_lod_close.objects.link(ob_coastal_rock_cluster_001_lod_close_core_001)
col_lod_close.objects.link(ob_coastal_rock_cluster_001_lod_close_core_002)
col_lod_close.objects.link(ob_coastal_rock_cluster_001_lod_close_core_003)
col_lod_close.objects.link(ob_coastal_rock_cluster_001_lod_close_core_004)
col_lod_close.objects.link(ob_coastal_rock_cluster_001_lod_close_detail_001)
col_lod_close.objects.link(ob_coastal_rock_cluster_001_lod_close_detail_002)
col_lod_close.objects.link(ob_coastal_rock_cluster_001_lod_close_detail_003)
col_lod_close.objects.link(ob_coastal_rock_cluster_001_lod_close_identity_anchor)
col_lod_gameplay.objects.link(ob_coastal_rock_cluster_001_lod_gameplay_root)
col_lod_gameplay.objects.link(ob_coastal_rock_cluster_001_lod_gameplay_ground_socket)
col_lod_gameplay.objects.link(ob_coastal_rock_cluster_001_lod_gameplay_core_001)
col_lod_gameplay.objects.link(ob_coastal_rock_cluster_001_lod_gameplay_core_002)
col_lod_gameplay.objects.link(ob_coastal_rock_cluster_001_lod_gameplay_core_003)
col_lod_gameplay.objects.link(ob_coastal_rock_cluster_001_lod_gameplay_detail_001)
col_lod_gameplay.objects.link(ob_coastal_rock_cluster_001_lod_gameplay_detail_002)
col_lod_gameplay.objects.link(ob_coastal_rock_cluster_001_lod_gameplay_identity_anchor)
col_lod_map.objects.link(ob_coastal_rock_cluster_001_lod_map_root)
col_lod_map.objects.link(ob_coastal_rock_cluster_001_lod_map_ground_socket)
col_lod_map.objects.link(ob_coastal_rock_cluster_001_lod_map_core_map_001)
col_lod_map.objects.link(ob_coastal_rock_cluster_001_lod_map_core_map_002)
col_lod_map.objects.link(ob_coastal_rock_cluster_001_lod_map_detail_001)
col_lod_map.objects.link(ob_coastal_rock_cluster_001_lod_map_identity_anchor)

# ---- scene / render settings (as saved in the file)
scene.frame_start = 1; scene.frame_end = 250; scene.frame_set(1)
scene.render.engine = 'BLENDER_EEVEE_NEXT'
bpy.context.view_layer.update()

# ---- added for rendering (the .blend has no active camera and no usable light): camera, sun
cam_auto = bpy.data.cameras.new('AutoCamera')
cam_auto.lens = 50.0
cam_auto.sensor_width = 36.0
cam_auto.clip_end = 1000.0
ob_auto_camera = bpy.data.objects.new('AutoCamera', cam_auto)
scene.collection.objects.link(ob_auto_camera)
ob_auto_camera.location = (1.50139, -1.77664, 1.44932)
ob_auto_camera.rotation_euler = (1.09748, -7.21219e-08, 0.694738)
scene.camera = ob_auto_camera
light_auto_sun = bpy.data.lights.new('AutoSun', 'SUN')
light_auto_sun.energy = 3.0
light_auto_sun.angle = 0.0523599
ob_auto_sun = bpy.data.objects.new('AutoSun', light_auto_sun)
scene.collection.objects.link(ob_auto_sun)
ob_auto_sun.rotation_euler = (0.872665, 0.174533, 0.523599)
bpy.context.view_layer.update()
